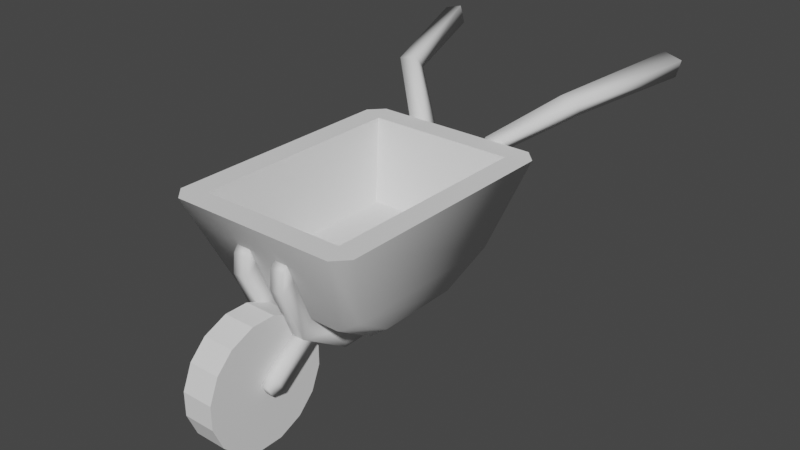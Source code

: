 # Source: Wheelbarrow.blend  (saved by Blender 2.91.10; exported with 4.5.12 LTS)
import bpy
from mathutils import Matrix  # noqa: F401  (used for matrix-valued properties, if any)

bpy.ops.wm.read_factory_settings(use_empty=True)
scene = bpy.context.scene
scene.name = 'Scene'

# ---- collections
col_collection = bpy.data.collections.new('Collection'); scene.collection.children.link(col_collection)

# ---- world
world_world = bpy.data.worlds.new('World'); scene.world = world_world
world_world.use_nodes = True; world_world.node_tree.nodes.clear()
_N = world_world.node_tree.nodes; _L = world_world.node_tree.links
n0 = _N.new('ShaderNodeOutputWorld'); n0.name = 'World Output'; n0.location = (300, 300)
n1 = _N.new('ShaderNodeBackground'); n1.name = 'Background'; n1.location = (10, 300)
n1.inputs[0].default_value = (0.05088, 0.05088, 0.05088, 1.0)
_L.new(n1.outputs[0], n0.inputs[0])
n0.is_active_output = True
world_world.color = (0.05088, 0.05088, 0.05088)
world_world.use_sun_shadow = False
world_world.sun_shadow_jitter_overblur = 0.0

# ---- meshes
me_cube = bpy.data.meshes.new('Cube')
me_cube.from_pydata([(-0.281, -0.4125, 0.5), (-0.281, 0.4125, 0.5), (0.281, -0.4125, 0.5), (0.281, 0.4125, 0.5), (-0.2228, -0.3271, 0.2082), (-0.2228, 0.3271, 0.2082), (0.2228, 0.3271, 0.2082), (0.2228, -0.3271, 0.2082), (-0.2435, -0.1572, 0.07951), (-0.1796, -0.1727, 0.03254), (-0.2768, -0.3231, 0.1915), (-0.2178, -0.3634, 0.1613), (-0.2768, 0.3231, 0.1915), (-0.2178, 0.3634, 0.1613), (-0.2435, 0.1572, 0.07951), (-0.1796, 0.1727, 0.03254), (0.2768, -0.3231, 0.1915), (0.2178, -0.3634, 0.1613), (0.2435, -0.1572, 0.07951), (0.1796, -0.1727, 0.03254), (0.2435, 0.1572, 0.07951), (0.1796, 0.1727, 0.03254), (0.2768, 0.3231, 0.1915), (0.2178, 0.3634, 0.1613), (-0.3685, -0.4475, 0.5), (-0.3184, -0.5, 0.5), (-0.3184, 0.5, 0.5), (-0.3685, 0.4475, 0.5), (0.3685, 0.4475, 0.5), (0.3184, 0.5, 0.5), (0.3184, -0.5, 0.5), (0.3685, -0.4475, 0.5)], [], [(21, 15, 13, 23), (22, 28, 31, 16), (17, 30, 25, 11), (0, 2, 7, 4), (13, 26, 29, 23), (15, 21, 19, 9), (10, 24, 27, 12), (6, 5, 4, 7), (3, 1, 5, 6), (2, 3, 6, 7), (1, 0, 4, 5), (22, 20, 21, 23), (14, 12, 13, 15), (10, 8, 9, 11), (18, 16, 17, 19), (8, 14, 15, 9), (20, 18, 19, 21), (11, 25, 24, 10), (26, 13, 12, 27), (16, 31, 30, 17), (28, 22, 23, 29), (9, 19, 17, 11), (20, 22, 16, 18), (8, 10, 12, 14), (24, 25, 0), (2, 0, 25, 30), (30, 31, 2), (3, 2, 31, 28), (28, 29, 3), (1, 3, 29, 26), (26, 27, 1), (0, 1, 27, 24)])
me_cube.polygons.foreach_set('use_smooth', [True] * 32)
_uv = me_cube.uv_layers.new(name='UVMap')
_uv.uv.foreach_set('vector', [0.3478, 0.5557, 0.1522, 0.5557, 0.1483, 0.5, 0.3517, 0.5, 0.46, 0.5168, 0.625, 0.5131, 0.625, 0.7369, 0.46, 0.7332, 0.4439, 0.7733, 0.625, 0.767, 0.625, 0.983, 0.4439, 0.9767, 0.8453, 0.7281, 0.6547, 0.7281, 0.6547, 0.7281, 0.8453, 0.7281, 0.4439, 0.2733, 0.625, 0.267, 0.625, 0.483, 0.4439, 0.4767, 0.1522, 0.5557, 0.3478, 0.5557, 0.3478, 0.6943, 0.1522, 0.6943, 0.46, 0.0168, 0.625, 0.01313, 0.625, 0.2369, 0.46, 0.2332, 0.6547, 0.5219, 0.8453, 0.5219, 0.8453, 0.7281, 0.6547, 0.7281, 0.6547, 0.5219, 0.8453, 0.5219, 0.8453, 0.5219, 0.6547, 0.5219, 0.6547, 0.7281, 0.6547, 0.5219, 0.6547, 0.5219, 0.6547, 0.7281, 0.8453, 0.5219, 0.8453, 0.7281, 0.8453, 0.7281, 0.8453, 0.5219, 0.375, 0.5035, 0.375, 0.552, 0.3478, 0.5557, 0.3517, 0.5, 0.125, 0.552, 0.125, 0.5035, 0.1483, 0.5, 0.1522, 0.5557, 0.125, 0.7465, 0.125, 0.698, 0.1522, 0.6943, 0.1483, 0.75, 0.375, 0.698, 0.375, 0.7465, 0.3517, 0.75, 0.3478, 0.6943, 0.125, 0.6881, 0.125, 0.5619, 0.1522, 0.5557, 0.1522, 0.6943, 0.4001, 0.5648, 0.4001, 0.6852, 0.3478, 0.6943, 0.3478, 0.5557, 0.4439, 0.0, 0.6186, 0.0, 0.625, 0.01313, 0.46, 0.0168, 0.625, 0.267, 0.4439, 0.2733, 0.46, 0.2332, 0.625, 0.2369, 0.46, 0.7332, 0.625, 0.7369, 0.625, 0.767, 0.4439, 0.7733, 0.625, 0.5131, 0.46, 0.5168, 0.4439, 0.4767, 0.625, 0.483, 0.1522, 0.6943, 0.3478, 0.6943, 0.3517, 0.75, 0.1483, 0.75, 0.4001, 0.5648, 0.46, 0.5168, 0.46, 0.7332, 0.4001, 0.6852, 0.4001, 0.06482, 0.46, 0.0168, 0.46, 0.2332, 0.4001, 0.1852, 0.625, 0.01313, 0.858, 0.75, 0.8453, 0.7281, 0.6547, 0.7281, 0.8453, 0.7281, 0.858, 0.75, 0.642, 0.75, 0.6177, 0.7516, 0.625, 0.7369, 0.6547, 0.7281, 0.6547, 0.5219, 0.6547, 0.7281, 0.625, 0.7369, 0.625, 0.5131, 0.625, 0.5131, 0.642, 0.5, 0.6547, 0.5219, 0.8453, 0.5219, 0.6547, 0.5219, 0.642, 0.5, 0.858, 0.5, 0.6177, 0.2516, 0.875, 0.5131, 0.8453, 0.5219, 0.8453, 0.7281, 0.8453, 0.5219, 0.875, 0.5131, 0.875, 0.7369])
me_cube.use_remesh_fix_poles = True
me_cube.use_remesh_preserve_attributes = False
me_cube.use_mirror_vertex_groups = False
me_cube.update()
me_cylinder = bpy.data.meshes.new('Cylinder')
me_cylinder.from_pydata([(-0.05995, 0.2317, 0.04426), (-0.05995, 0.2317, -0.04426), (0.05995, 0.2317, -0.04426), (0.05995, 0.2317, 0.04426), (-0.05995, 0.1951, -0.1325), (-0.05995, 0.1325, -0.1951), (0.05995, 0.1325, -0.1951), (0.05995, 0.1951, -0.1325), (-0.05995, 0.04426, -0.2317), (-0.05995, -0.04426, -0.2317), (0.05995, -0.04426, -0.2317), (0.05995, 0.04426, -0.2317), (-0.05995, -0.1325, -0.1951), (-0.05995, -0.1951, -0.1325), (0.05995, -0.1951, -0.1325), (0.05995, -0.1325, -0.1951), (-0.05995, -0.2317, -0.04426), (-0.05995, -0.2317, 0.04426), (0.05995, -0.2317, 0.04426), (0.05995, -0.2317, -0.04426), (-0.05995, -0.1951, 0.1325), (-0.05995, -0.1325, 0.1951), (0.05995, -0.1325, 0.1951), (0.05995, -0.1951, 0.1325), (-0.05995, -0.04426, 0.2317), (-0.05995, 0.04426, 0.2317), (0.05995, 0.04426, 0.2317), (0.05995, -0.04426, 0.2317), (-0.05995, 0.1325, 0.1951), (-0.05995, 0.1951, 0.1325), (0.05995, 0.1951, 0.1325), (0.05995, 0.1325, 0.1951), (0.05995, -1.429e-07, -9.146e-09), (-0.05995, -5.96e-08, 8.156e-09)], [], [(29, 30, 3, 0), (9, 10, 15, 12), (13, 14, 19, 16), (17, 18, 23, 20), (21, 22, 27, 24), (25, 26, 31, 28), (5, 6, 11, 8), (0, 1, 33), (1, 2, 7, 4), (0, 3, 2, 1), (6, 5, 4, 7), (10, 9, 8, 11), (14, 13, 12, 15), (18, 17, 16, 19), (22, 21, 20, 23), (26, 25, 24, 27), (30, 29, 28, 31), (6, 7, 32), (7, 2, 32), (2, 3, 32), (3, 30, 32), (30, 31, 32), (31, 26, 32), (26, 27, 32), (27, 22, 32), (22, 23, 32), (23, 18, 32), (18, 19, 32), (19, 14, 32), (14, 15, 32), (15, 10, 32), (10, 11, 32), (11, 6, 32), (1, 4, 33), (4, 5, 33), (5, 8, 33), (8, 9, 33), (9, 12, 33), (12, 13, 33), (13, 16, 33), (16, 17, 33), (17, 20, 33), (20, 21, 33), (21, 24, 33), (24, 25, 33), (25, 28, 33), (28, 29, 33), (29, 0, 33)])
_uv = me_cylinder.uv_layers.new(name='UVMap')
_uv.uv.foreach_set('vector', [0.0937, 0.5, 0.0937, 1.0, 0.0313, 1.0, 0.0313, 0.5, 0.7187, 0.5, 0.7187, 1.0, 0.6563, 1.0, 0.6563, 0.5, 0.5937, 0.5, 0.5937, 1.0, 0.5313, 1.0, 0.5313, 0.5, 0.4687, 0.5, 0.4687, 1.0, 0.4063, 1.0, 0.4063, 0.5, 0.3437, 0.5, 0.3437, 1.0, 0.2813, 1.0, 0.2813, 0.5, 0.2187, 0.5, 0.2187, 1.0, 0.1563, 1.0, 0.1563, 0.5, 0.8437, 0.5, 0.8437, 1.0, 0.7813, 1.0, 0.7813, 0.5, 0.7075, 0.4724, 0.7925, 0.4724, 0.75, 0.25, 0.9687, 0.5, 0.9687, 1.0, 0.9063, 1.0, 0.9063, 0.5, 1.0, 0.5, 1.0, 1.0, 0.9687, 1.0, 0.9687, 0.5, 0.8437, 1.0, 0.8437, 0.5, 0.9063, 0.5, 0.9063, 1.0, 0.7187, 1.0, 0.7187, 0.5, 0.7813, 0.5, 0.7813, 1.0, 0.5937, 1.0, 0.5937, 0.5, 0.6563, 0.5, 0.6563, 1.0, 0.4687, 1.0, 0.4687, 0.5, 0.5313, 0.5, 0.5313, 1.0, 0.3437, 1.0, 0.3437, 0.5, 0.4063, 0.5, 0.4063, 1.0, 0.2187, 1.0, 0.2187, 0.5, 0.2813, 0.5, 0.2813, 1.0, 0.0937, 1.0, 0.0937, 0.5, 0.1563, 0.5, 0.1563, 1.0, 0.4373, 0.3772, 0.3772, 0.4373, 0.25, 0.25, 0.3772, 0.4373, 0.2925, 0.4724, 0.25, 0.25, 0.2925, 0.4724, 0.2075, 0.4724, 0.25, 0.25, 0.2075, 0.4724, 0.1228, 0.4373, 0.25, 0.25, 0.1228, 0.4373, 0.06269, 0.3772, 0.25, 0.25, 0.06269, 0.3772, 0.0276, 0.2925, 0.25, 0.25, 0.0276, 0.2925, 0.0276, 0.2075, 0.25, 0.25, 0.0276, 0.2075, 0.06269, 0.1228, 0.25, 0.25, 0.06269, 0.1228, 0.1228, 0.06269, 0.25, 0.25, 0.1228, 0.06269, 0.2075, 0.0276, 0.25, 0.25, 0.2075, 0.0276, 0.2925, 0.0276, 0.25, 0.25, 0.2925, 0.0276, 0.3772, 0.06269, 0.25, 0.25, 0.3772, 0.06269, 0.4373, 0.1228, 0.25, 0.25, 0.4373, 0.1228, 0.4724, 0.2075, 0.25, 0.25, 0.4724, 0.2075, 0.4724, 0.2925, 0.25, 0.25, 0.4724, 0.2925, 0.4373, 0.3772, 0.25, 0.25, 0.7925, 0.4724, 0.8772, 0.4373, 0.75, 0.25, 0.8772, 0.4373, 0.9373, 0.3772, 0.75, 0.25, 0.9373, 0.3772, 0.9724, 0.2925, 0.75, 0.25, 0.9724, 0.2925, 0.9724, 0.2075, 0.75, 0.25, 0.9724, 0.2075, 0.9373, 0.1228, 0.75, 0.25, 0.9373, 0.1228, 0.8772, 0.06269, 0.75, 0.25, 0.8772, 0.06269, 0.7925, 0.0276, 0.75, 0.25, 0.7925, 0.0276, 0.7075, 0.0276, 0.75, 0.25, 0.7075, 0.0276, 0.6228, 0.06269, 0.75, 0.25, 0.6228, 0.06269, 0.5627, 0.1228, 0.75, 0.25, 0.5627, 0.1228, 0.5276, 0.2075, 0.75, 0.25, 0.5276, 0.2075, 0.5276, 0.2925, 0.75, 0.25, 0.5276, 0.2925, 0.5627, 0.3772, 0.75, 0.25, 0.5627, 0.3772, 0.6228, 0.4373, 0.75, 0.25, 0.6228, 0.4373, 0.7075, 0.4724, 0.75, 0.25])
me_cylinder.use_remesh_fix_poles = True
me_cylinder.use_remesh_preserve_attributes = False
me_cylinder.use_mirror_vertex_groups = False
me_cylinder.update()
me_cube_002 = bpy.data.meshes.new('Cube.002')
me_cube_002.from_pydata([(0.1071, -0.4026, 0.1033), (0.05357, -0.4026, 0.1033), (0.1019, -0.3466, 0.06702), (0.05247, -0.3466, 0.06702), (0.1071, -0.5201, 0.0166), (0.05357, -0.5201, 0.0166), (0.1019, -0.4918, -0.04386), (0.05247, -0.4918, -0.04386), (0.09496, -0.5487, -0.01255), (0.06437, -0.5487, -0.01255), (0.09196, -0.5325, -0.04708), (0.06375, -0.5325, -0.04708), (0.135, 0.5623, 0.4686), (0.2087, 0.5623, 0.4686), (0.09183, 0.1936, -0.03426), (0.04592, 0.1929, -0.03446), (0.05357, 0.4175, 0.1168), (0.1071, 0.4186, 0.1182), (0.04592, -0.1929, -0.03446), (0.09183, -0.1936, -0.03426), (0.1071, -0.4026, 0.1033), (0.05357, -0.4026, 0.1033), (0.135, 0.5026, 0.5052), (0.2087, 0.5026, 0.5052), (0.09183, 0.1727, 0.03254), (0.04592, 0.1727, 0.03254), (0.05357, 0.3634, 0.1613), (0.1071, 0.3634, 0.1613), (0.04592, -0.1727, 0.03254), (0.09183, -0.1727, 0.03254), (0.1071, -0.3634, 0.1613), (0.05357, -0.3634, 0.1613), (0.1071, -0.4552, 0.3939), (0.05357, -0.4552, 0.3939), (0.1071, -0.472, 0.3691), (0.1071, -0.4797, 0.2987), (0.05357, -0.4797, 0.2987), (0.05357, -0.472, 0.3691), (0.3133, 0.7125, 0.608), (0.3846, 0.7101, 0.5894), (0.3249, 0.6782, 0.6565), (0.3961, 0.6758, 0.6379), (0.4462, 1.148, 0.657), (0.5175, 1.146, 0.6384), (0.4638, 1.145, 0.7247), (0.535, 1.143, 0.7061), (0.1071, -0.4304, 0.3311), (0.05357, -0.4304, 0.3311)], [], [(1, 3, 2, 0), (4, 6, 10, 8), (3, 1, 5, 7), (1, 0, 4, 5), (0, 2, 6, 4), (2, 3, 7, 6), (9, 8, 10, 11), (6, 7, 11, 10), (7, 5, 9, 11), (5, 4, 8, 9), (15, 14, 19, 18), (18, 19, 20, 21), (14, 15, 16, 17), (16, 12, 13, 17), (25, 28, 29, 24), (28, 31, 30, 29), (24, 27, 26, 25), (26, 27, 23, 22), (13, 12, 38, 39), (31, 21, 36, 47), (15, 18, 28, 25), (19, 14, 24, 29), (18, 21, 31, 28), (20, 19, 29, 30), (14, 17, 27, 24), (16, 15, 25, 26), (12, 16, 26, 22), (17, 13, 23, 27), (20, 30, 46, 35), (30, 31, 47, 46), (37, 34, 32, 33), (34, 37, 36, 35), (21, 20, 35, 36), (38, 40, 44, 42), (23, 13, 39, 41), (12, 22, 40, 38), (22, 23, 41, 40), (43, 42, 44, 45), (39, 38, 42, 43), (41, 39, 43, 45), (40, 41, 45, 44), (35, 46, 32, 34), (46, 47, 33, 32), (47, 36, 37, 33)])
me_cube_002.polygons.foreach_set('use_smooth', [True] * 44)
_uv = me_cube_002.uv_layers.new(name='UVMap')
_uv.uv.foreach_set('vector', [0.0, 0.0, 0.0, 0.0, 0.0, 0.0, 0.0, 0.0, 0.0, 0.0, 0.0, 0.0, 0.0, 0.0, 0.0, 0.0, 0.0, 0.0, 0.0, 0.0, 0.0, 0.0, 0.0, 0.0, 0.0, 0.0, 0.0, 0.0, 0.0, 0.0, 0.0, 0.0, 0.0, 0.0, 0.0, 0.0, 0.0, 0.0, 0.0, 0.0, 0.0, 0.0, 0.0, 0.0, 0.0, 0.0, 0.0, 0.0, 0.0, 0.0, 0.0, 0.0, 0.0, 0.0, 0.0, 0.0, 0.0, 0.0, 0.0, 0.0, 0.0, 0.0, 0.0, 0.0, 0.0, 0.0, 0.0, 0.0, 0.0, 0.0, 0.0, 0.0, 0.0, 0.0, 0.0, 0.0, 0.0, 0.0, 0.0, 0.0, 0.275, 0.5557, 0.3, 0.5557, 0.3, 0.6943, 0.275, 0.6943, 0.275, 0.6943, 0.3, 0.6943, 0.3, 0.75, 0.275, 0.75, 0.3, 0.5557, 0.275, 0.5557, 0.275, 0.5, 0.3, 0.5, 0.4439, 0.4, 0.625, 0.4, 0.625, 0.425, 0.4439, 0.425, 0.275, 0.5557, 0.275, 0.6943, 0.3, 0.6943, 0.3, 0.5557, 0.275, 0.6943, 0.275, 0.75, 0.3, 0.75, 0.3, 0.6943, 0.3, 0.5557, 0.3, 0.5, 0.275, 0.5, 0.275, 0.5557, 0.4439, 0.4, 0.4439, 0.425, 0.625, 0.425, 0.625, 0.4, 0.625, 0.425, 0.625, 0.4, 0.625, 0.4, 0.625, 0.425, 0.275, 0.75, 0.275, 0.75, 0.275, 0.75, 0.275, 0.75, 0.275, 0.5557, 0.275, 0.6943, 0.275, 0.6943, 0.275, 0.5557, 0.3, 0.6943, 0.3, 0.5557, 0.3, 0.5557, 0.3, 0.6943, 0.275, 0.6943, 0.275, 0.75, 0.275, 0.75, 0.275, 0.6943, 0.3, 0.75, 0.3, 0.6943, 0.3, 0.6943, 0.3, 0.75, 0.3, 0.5557, 0.3, 0.5, 0.3, 0.5, 0.3, 0.5557, 0.275, 0.5, 0.275, 0.5557, 0.275, 0.5557, 0.275, 0.5, 0.625, 0.4, 0.4439, 0.4, 0.4439, 0.4, 0.625, 0.4, 0.4439, 0.425, 0.625, 0.425, 0.625, 0.425, 0.4439, 0.425, 0.3, 0.75, 0.3, 0.75, 0.3, 0.75, 0.3, 0.75, 0.3, 0.75, 0.275, 0.75, 0.275, 0.75, 0.3, 0.75, 0.275, 0.75, 0.3, 0.75, 0.3, 0.75, 0.275, 0.75, 0.3, 0.75, 0.275, 0.75, 0.275, 0.75, 0.3, 0.75, 0.275, 0.75, 0.3, 0.75, 0.3, 0.75, 0.275, 0.75, 0.625, 0.4, 0.625, 0.4, 0.625, 0.4, 0.625, 0.4, 0.625, 0.425, 0.625, 0.425, 0.625, 0.425, 0.625, 0.425, 0.625, 0.4, 0.625, 0.4, 0.625, 0.4, 0.625, 0.4, 0.625, 0.4, 0.625, 0.425, 0.625, 0.425, 0.625, 0.4, 0.625, 0.425, 0.625, 0.4, 0.625, 0.4, 0.625, 0.425, 0.625, 0.425, 0.625, 0.4, 0.625, 0.4, 0.625, 0.425, 0.625, 0.425, 0.625, 0.425, 0.625, 0.425, 0.625, 0.425, 0.625, 0.4, 0.625, 0.425, 0.625, 0.425, 0.625, 0.4, 0.3, 0.75, 0.3, 0.75, 0.3, 0.75, 0.3, 0.75, 0.3, 0.75, 0.275, 0.75, 0.275, 0.75, 0.3, 0.75, 0.275, 0.75, 0.275, 0.75, 0.275, 0.75, 0.275, 0.75])
me_cube_002.use_remesh_fix_poles = True
me_cube_002.use_remesh_preserve_attributes = False
me_cube_002.use_mirror_vertex_groups = False
me_cube_002.update()

# ---- objects
ob_wheelbarrow = bpy.data.objects.new('Wheelbarrow', me_cube)
ob_wheel = bpy.data.objects.new('Wheel', me_cylinder)
ob_frame = bpy.data.objects.new('Frame', me_cube_002)

# ---- transforms, parenting, visibility, modifiers, constraints
ob_wheelbarrow.location = (-4.655e-09, 0.5267, 0.2667)
ob_wheelbarrow.lineart.crease_threshold = 0.0
_m = ob_wheelbarrow.modifiers.new('EdgeSplit', 'EDGE_SPLIT')
_m.split_angle = 1.047
ob_wheel.location = (-1.862e-08, 0.006376, 0.2445)
ob_wheel.lineart.crease_threshold = 0.0
ob_frame.location = (-4.655e-09, 0.5267, 0.2667)
ob_frame.lineart.crease_threshold = 0.0
_m = ob_frame.modifiers.new('Mirror', 'MIRROR')

# ---- collection membership
col_collection.objects.link(ob_wheelbarrow)
col_collection.objects.link(ob_wheel)
col_collection.objects.link(ob_frame)

# ---- scene / render settings (as saved in the file)
scene.frame_start = 1; scene.frame_end = 250; scene.frame_set(1)
scene.render.engine = 'BLENDER_EEVEE_NEXT'
scene.cycles.use_denoising = False
scene.cycles.samples = 128
scene.cycles.sampling_pattern = 'TABULATED_SOBOL'
scene.cycles.use_adaptive_sampling = False
scene.cycles.use_light_tree = False
scene.view_settings.view_transform = 'Filmic'
bpy.context.view_layer.update()

# ---- added for rendering (the .blend has no active camera and no usable light): camera, sun
cam_auto = bpy.data.cameras.new('AutoCamera')
cam_auto.lens = 50.0
cam_auto.sensor_width = 36.0
cam_auto.clip_end = 1000.0
ob_auto_camera = bpy.data.objects.new('AutoCamera', cam_auto)
scene.collection.objects.link(ob_auto_camera)
ob_auto_camera.location = (2.21166, -1.92909, 2.27141)
ob_auto_camera.rotation_euler = (1.09748, -7.21219e-08, 0.694738)
scene.camera = ob_auto_camera
light_auto_sun = bpy.data.lights.new('AutoSun', 'SUN')
light_auto_sun.energy = 3.0
light_auto_sun.angle = 0.0523599
ob_auto_sun = bpy.data.objects.new('AutoSun', light_auto_sun)
scene.collection.objects.link(ob_auto_sun)
ob_auto_sun.rotation_euler = (0.872665, 0.174533, 0.523599)
bpy.context.view_layer.update()
